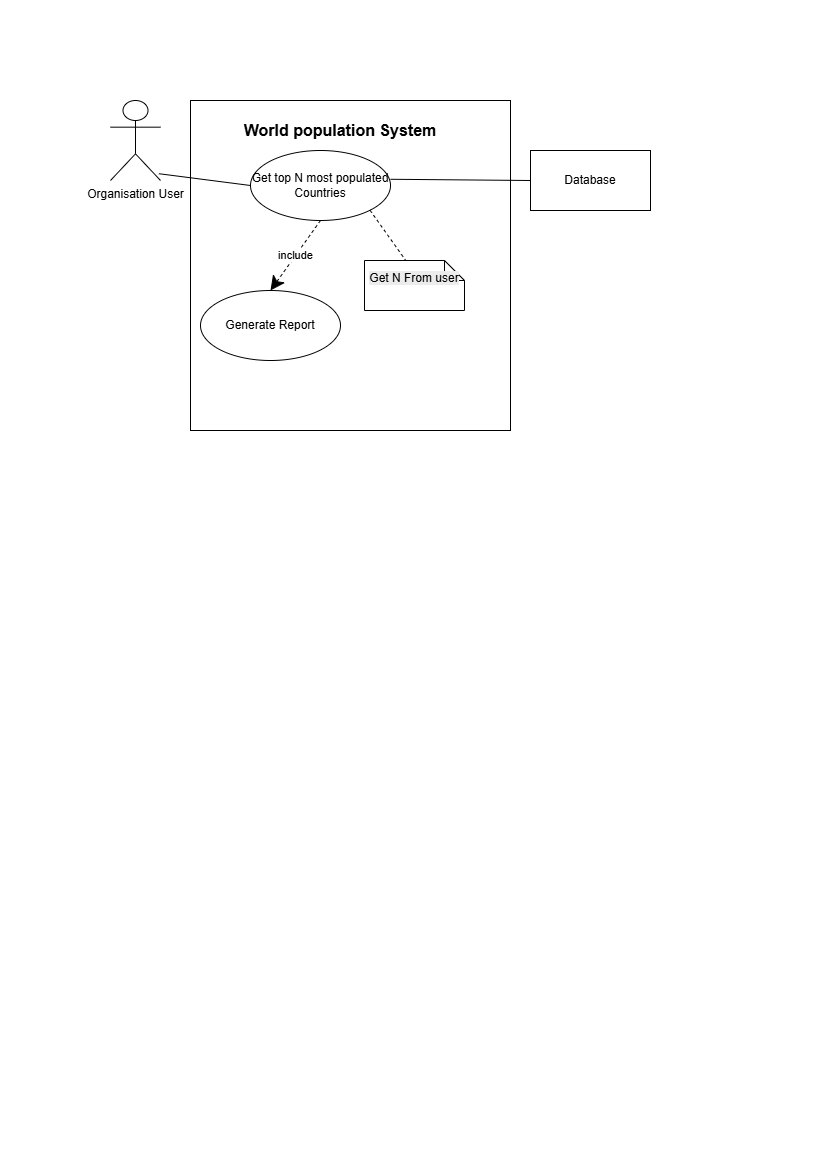

The diagram above was exported from draw.io. Its source (the exported page's mxGraphModel, read from the mxfile embedded in the PNG):
<mxGraphModel dx="1542" dy="815" grid="1" gridSize="10" guides="1" tooltips="1" connect="1" arrows="1" fold="1" page="1" pageScale="1" pageWidth="827" pageHeight="1169" math="0" shadow="0">
  <root>
    <mxCell id="0" />
    <mxCell id="1" parent="0" />
    <mxCell id="mCnoNRxIoJ1VJ4cbkkQD-1" parent="1" style="shape=umlActor;verticalLabelPosition=bottom;verticalAlign=top;html=1;" value="Organisation User" vertex="1">
      <mxGeometry height="80" width="50" x="110" y="100" as="geometry" />
    </mxCell>
    <mxCell id="mCnoNRxIoJ1VJ4cbkkQD-2" parent="1" style="rounded=0;whiteSpace=wrap;html=1;" value="" vertex="1">
      <mxGeometry height="330" width="320" x="190" y="100" as="geometry" />
    </mxCell>
    <mxCell id="mCnoNRxIoJ1VJ4cbkkQD-3" parent="1" style="text;html=1;whiteSpace=wrap;strokeColor=none;fillColor=none;align=center;verticalAlign=middle;rounded=0;fontStyle=1;fontSize=16;" value="World population System" vertex="1">
      <mxGeometry height="40" width="220" x="230" y="110" as="geometry" />
    </mxCell>
    <mxCell id="mCnoNRxIoJ1VJ4cbkkQD-4" parent="1" style="ellipse;whiteSpace=wrap;html=1;" value="Get top N most populated Countries" vertex="1">
      <mxGeometry height="70" width="140" x="250" y="150" as="geometry" />
    </mxCell>
    <mxCell id="mCnoNRxIoJ1VJ4cbkkQD-5" edge="1" parent="1" source="mCnoNRxIoJ1VJ4cbkkQD-1" style="endArrow=none;html=1;rounded=0;entryX=0;entryY=0.5;entryDx=0;entryDy=0;exitX=0.968;exitY=0.915;exitDx=0;exitDy=0;exitPerimeter=0;" target="mCnoNRxIoJ1VJ4cbkkQD-4" value="">
      <mxGeometry height="50" relative="1" width="50" as="geometry">
        <mxPoint x="200" y="210" as="sourcePoint" />
        <mxPoint x="250" y="160" as="targetPoint" />
      </mxGeometry>
    </mxCell>
    <mxCell id="mCnoNRxIoJ1VJ4cbkkQD-6" parent="1" style="rounded=0;whiteSpace=wrap;html=1;" value="" vertex="1">
      <mxGeometry height="60" width="120" x="530" y="150" as="geometry" />
    </mxCell>
    <mxCell id="mCnoNRxIoJ1VJ4cbkkQD-7" parent="1" style="text;html=1;whiteSpace=wrap;strokeColor=none;fillColor=none;align=center;verticalAlign=middle;rounded=0;" value="Database" vertex="1">
      <mxGeometry height="30" width="60" x="560" y="165" as="geometry" />
    </mxCell>
    <mxCell id="mCnoNRxIoJ1VJ4cbkkQD-8" edge="1" parent="1" source="mCnoNRxIoJ1VJ4cbkkQD-4" style="endArrow=none;html=1;rounded=0;exitX=1;exitY=0.411;exitDx=0;exitDy=0;entryX=0;entryY=0.5;entryDx=0;entryDy=0;exitPerimeter=0;" target="mCnoNRxIoJ1VJ4cbkkQD-6" value="">
      <mxGeometry height="50" relative="1" width="50" as="geometry">
        <mxPoint x="450" y="180" as="sourcePoint" />
        <mxPoint x="520.7106781186548" y="130" as="targetPoint" />
      </mxGeometry>
    </mxCell>
    <mxCell id="mCnoNRxIoJ1VJ4cbkkQD-9" parent="1" style="ellipse;whiteSpace=wrap;html=1;" value="Generate Report" vertex="1">
      <mxGeometry height="70" width="140" x="200" y="290" as="geometry" />
    </mxCell>
    <mxCell id="mCnoNRxIoJ1VJ4cbkkQD-10" edge="1" parent="1" source="mCnoNRxIoJ1VJ4cbkkQD-4" style="endArrow=classic;endSize=12;dashed=1;html=1;rounded=0;entryX=0.5;entryY=0;entryDx=0;entryDy=0;exitX=0.5;exitY=1;exitDx=0;exitDy=0;endFill=1;" target="mCnoNRxIoJ1VJ4cbkkQD-9" value="include">
      <mxGeometry relative="1" width="160" as="geometry">
        <mxPoint x="370" y="210" as="sourcePoint" />
        <mxPoint x="530" y="210" as="targetPoint" />
      </mxGeometry>
    </mxCell>
    <mxCell id="mCnoNRxIoJ1VJ4cbkkQD-12" edge="1" parent="1" source="mCnoNRxIoJ1VJ4cbkkQD-4" style="endArrow=none;endSize=12;dashed=1;html=1;rounded=0;exitX=1;exitY=1;exitDx=0;exitDy=0;endFill=0;" value="">
      <mxGeometry relative="1" width="160" x="0.027" y="-10" as="geometry">
        <mxPoint as="offset" />
        <mxPoint x="360" y="210" as="sourcePoint" />
        <mxPoint x="406.7025920000001" y="261.99533800000006" as="targetPoint" />
      </mxGeometry>
    </mxCell>
    <mxCell id="mCnoNRxIoJ1VJ4cbkkQD-15" parent="1" style="shape=note;size=20;whiteSpace=wrap;html=1;" value="&#10;&lt;span style=&quot;color: rgb(0, 0, 0); font-family: Helvetica; font-size: 12px; font-style: normal; font-variant-ligatures: normal; font-variant-caps: normal; font-weight: 400; letter-spacing: normal; orphans: 2; text-align: center; text-indent: 0px; text-transform: none; widows: 2; word-spacing: 0px; -webkit-text-stroke-width: 0px; white-space: normal; background-color: rgb(236, 236, 236); text-decoration-thickness: initial; text-decoration-style: initial; text-decoration-color: initial; display: inline !important; float: none;&quot;&gt;Get N From user&lt;/span&gt;&#10;&#10;" vertex="1">
      <mxGeometry height="50" width="100" x="364" y="260" as="geometry" />
    </mxCell>
  </root>
</mxGraphModel>